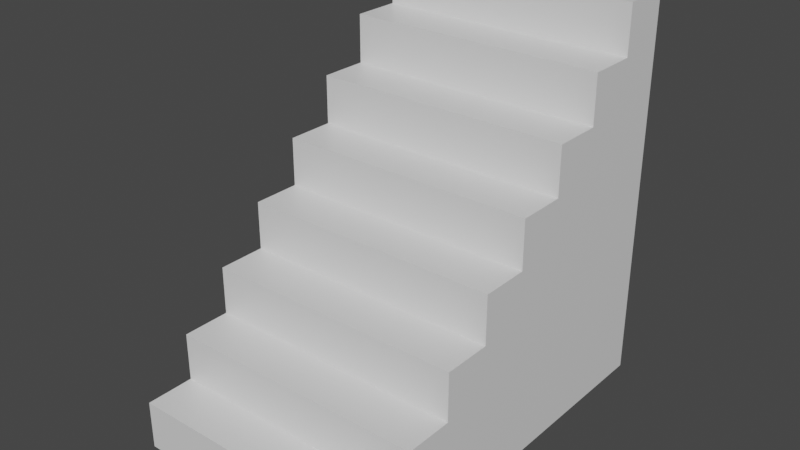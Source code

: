 # Source: Stairs.blend  (saved by Blender 2.80.75; exported with 4.5.12 LTS)
import bpy
from mathutils import Matrix  # noqa: F401  (used for matrix-valued properties, if any)

bpy.ops.wm.read_factory_settings(use_empty=True)
scene = bpy.context.scene
scene.name = 'Scene'

# ---- collections
col_collection = bpy.data.collections.new('Collection'); scene.collection.children.link(col_collection)

# ---- materials (node trees are filled in below, after node groups)
mat_material = bpy.data.materials.new('Material')
mat_material.alpha_threshold = 0.0
mat_material.use_transparent_shadow = False
mat_material.line_color = (0.0, 0.0, 0.0, 1.0)

# ---- material node trees
mat_material.use_nodes = True; mat_material.node_tree.nodes.clear()
_N = mat_material.node_tree.nodes; _L = mat_material.node_tree.links
n0 = _N.new('ShaderNodeOutputMaterial'); n0.name = 'Material Output'; n0.location = (300, 300)
n1 = _N.new('ShaderNodeBsdfPrincipled'); n1.name = 'Principled BSDF'; n1.location = (10, 300)
n1.distribution = 'GGX'
n1.subsurface_method = 'BURLEY'
n1.inputs[2].default_value = 0.4
n1.inputs[3].default_value = 1.45
n1.inputs[27].default_value = (0.0, 0.0, 0.0, 1.0)
n1.inputs[28].default_value = 1.0
_L.new(n1.outputs[0], n0.inputs[0])
n0.is_active_output = True

# ---- world
world_world = bpy.data.worlds.new('World'); scene.world = world_world
world_world.use_nodes = True; world_world.node_tree.nodes.clear()
_N = world_world.node_tree.nodes; _L = world_world.node_tree.links
n0 = _N.new('ShaderNodeOutputWorld'); n0.name = 'World Output'; n0.location = (300, 300)
n1 = _N.new('ShaderNodeBackground'); n1.name = 'Background'; n1.location = (10, 300)
n1.inputs[0].default_value = (0.05088, 0.05088, 0.05088, 1.0)
_L.new(n1.outputs[0], n0.inputs[0])
n0.is_active_output = True
world_world.color = (0.05088, 0.05088, 0.05088)
world_world.use_sun_shadow = False
world_world.sun_shadow_jitter_overblur = 0.0

# ---- meshes
me_cube = bpy.data.meshes.new('Cube')
me_cube.from_pydata([(1.0, 1.0, 1.0), (1.0, 1.0, -1.0), (1.0, -1.0, -1.0), (-1.0, 1.0, 1.0), (-1.0, 1.0, -1.0), (-1.0, -1.0, -1.0), (1.0, 0.0, 0.0), (-1.0, 0.0, 0.0), (-1.0, -0.5, -0.5), (1.0, 0.5, 0.5), (1.0, -0.5, -0.5), (-1.0, 0.5, 0.5), (1.0, -1.0, -0.75), (-1.0, 0.75, 1.0), (1.0, 0.0, 0.25), (-1.0, -0.25, 0.0), (-1.0, 0.0, 0.25), (-1.0, -1.0, -0.75), (1.0, 0.75, 1.0), (1.0, -0.25, 0.0), (-1.0, -0.75, -0.5), (-1.0, -0.5, -0.25), (1.0, 0.25, 0.5), (1.0, 0.5, 0.75), (1.0, -0.75, -0.5), (1.0, -0.5, -0.25), (-1.0, 0.25, 0.5), (-1.0, 0.5, 0.75), (-1.0, 0.25, 0.25), (1.0, -0.25, -0.25), (1.0, -0.75, -0.75), (1.0, 0.75, 0.75), (1.0, 0.25, 0.25), (-1.0, -0.75, -0.75), (-1.0, -0.25, -0.25), (-1.0, 0.75, 0.75)], [], [(20, 24, 10, 8), (8, 10, 25, 21), (21, 25, 29, 34), (29, 19, 15, 34), (1, 4, 3, 0), (2, 1, 0, 18, 31, 23, 9, 22, 32, 14, 6, 19, 29, 25, 10, 24, 30, 12), (1, 2, 5, 4), (4, 5, 17, 33, 20, 8, 21, 34, 15, 7, 16, 28, 26, 11, 27, 35, 13, 3), (12, 17, 5, 2), (15, 19, 6, 7), (6, 14, 16, 7), (16, 14, 32, 28), (3, 13, 18, 0), (28, 32, 22, 26), (31, 18, 13, 35), (31, 35, 27, 23), (9, 23, 27, 11), (26, 22, 9, 11), (30, 24, 20, 33), (17, 12, 30, 33)])
_uv = me_cube.uv_layers.new(name='UVMap')
_uv.uv.foreach_set('vector', [0.4375, 0.5312, 0.1875, 0.7188, 0.1875, 0.6875, 0.4375, 0.5625, 0.4375, 0.5625, 0.1875, 0.6875, 0.2188, 0.6875, 0.4688, 0.5625, 0.4688, 0.5625, 0.2188, 0.6875, 0.2188, 0.6562, 0.4688, 0.5938, 0.2188, 0.6562, 0.25, 0.6562, 0.5, 0.5938, 0.4688, 0.5938, 0.625, 0.75, 0.625, 0.5, 0.875, 0.5, 0.875, 0.75, 0.125, 0.75, 0.125, 0.5, 0.375, 0.5, 0.375, 0.5312, 0.3438, 0.5312, 0.3438, 0.5625, 0.3125, 0.5625, 0.3125, 0.5938, 0.2812, 0.5938, 0.2812, 0.625, 0.25, 0.625, 0.25, 0.6562, 0.2188, 0.6562, 0.2188, 0.6875, 0.1875, 0.6875, 0.1875, 0.7188, 0.1562, 0.7188, 0.1562, 0.75, 0.625, 0.75, 0.625, 1.0, 0.375, 1.0, 0.375, 0.75, 0.375, 0.75, 0.375, 0.5, 0.4062, 0.5, 0.4062, 0.5312, 0.4375, 0.5312, 0.4375, 0.5625, 0.4688, 0.5625, 0.4688, 0.5938, 0.5, 0.5938, 0.5, 0.625, 0.5312, 0.625, 0.5312, 0.6562, 0.5625, 0.6562, 0.5625, 0.6875, 0.5938, 0.6875, 0.5938, 0.7188, 0.625, 0.7188, 0.625, 0.75, 0.4062, 0.25, 0.4062, 0.5, 0.375, 0.5, 0.375, 0.25, 0.5, 0.5938, 0.25, 0.6562, 0.25, 0.625, 0.5, 0.625, 0.25, 0.625, 0.2812, 0.625, 0.5312, 0.625, 0.5, 0.625, 0.5312, 0.625, 0.2812, 0.625, 0.2812, 0.5938, 0.5312, 0.6562, 0.625, 0.0, 0.625, 0.03125, 0.375, 0.03125, 0.375, 0.0, 0.5312, 0.6562, 0.2812, 0.5938, 0.3125, 0.5938, 0.5625, 0.6562, 0.3438, 0.5312, 0.375, 0.5312, 0.625, 0.7188, 0.5938, 0.7188, 0.3438, 0.5312, 0.5938, 0.7188, 0.5938, 0.6875, 0.3438, 0.5625, 0.3125, 0.5625, 0.3438, 0.5625, 0.5938, 0.6875, 0.5625, 0.6875, 0.5625, 0.6562, 0.3125, 0.5938, 0.3125, 0.5625, 0.5625, 0.6875, 0.1562, 0.7188, 0.1875, 0.7188, 0.4375, 0.5312, 0.4062, 0.5312, 0.4062, 0.5, 0.1562, 0.75, 0.1562, 0.7188, 0.4062, 0.5312])
me_cube.materials.append(mat_material)
me_cube.use_remesh_preserve_volume = False
me_cube.use_remesh_preserve_attributes = False
me_cube.use_mirror_vertex_groups = False
me_cube.update()

# ---- objects
ob_cube = bpy.data.objects.new('Cube', me_cube)

# ---- transforms, parenting, visibility, modifiers, constraints
ob_cube.location = (0.0, 0.0, 0.0)
ob_cube.scale = (0.6739, 1.0, 1.0)
ob_cube.lock_rotations_4d = False
ob_cube.empty_display_type = 'ARROWS'
ob_cube.lineart.crease_threshold = 0.0

# ---- collection membership
col_collection.objects.link(ob_cube)

# ---- scene / render settings (as saved in the file)
scene.frame_start = 1; scene.frame_end = 250; scene.frame_set(1)
scene.render.engine = 'BLENDER_EEVEE_NEXT'
scene.cycles.use_denoising = False
scene.cycles.samples = 128
scene.cycles.sampling_pattern = 'TABULATED_SOBOL'
scene.cycles.use_adaptive_sampling = False
scene.cycles.use_light_tree = False
scene.view_settings.view_transform = 'Filmic'
bpy.context.view_layer.update()

# ---- added for rendering (the .blend has no active camera and no usable light): camera, sun
cam_auto = bpy.data.cameras.new('AutoCamera')
cam_auto.lens = 50.0
cam_auto.sensor_width = 36.0
cam_auto.clip_end = 1000.0
ob_auto_camera = bpy.data.objects.new('AutoCamera', cam_auto)
scene.collection.objects.link(ob_auto_camera)
ob_auto_camera.location = (2.89883, -3.4786, 2.31907)
ob_auto_camera.rotation_euler = (1.09748, -7.21219e-08, 0.694738)
scene.camera = ob_auto_camera
light_auto_sun = bpy.data.lights.new('AutoSun', 'SUN')
light_auto_sun.energy = 3.0
light_auto_sun.angle = 0.0523599
ob_auto_sun = bpy.data.objects.new('AutoSun', light_auto_sun)
scene.collection.objects.link(ob_auto_sun)
ob_auto_sun.rotation_euler = (0.872665, 0.174533, 0.523599)
bpy.context.view_layer.update()
